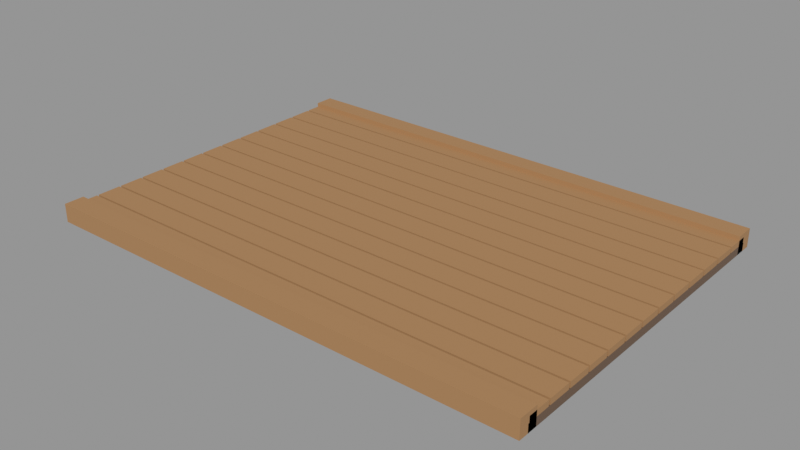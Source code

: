 # Source: pier_deck.blend  (saved by Blender 5.2.45; exported with 4.5.12 LTS)
import bpy
from mathutils import Matrix  # noqa: F401  (used for matrix-valued properties, if any)

bpy.ops.wm.read_factory_settings(use_empty=True)
scene = bpy.context.scene
scene.name = 'Scene'

# ---- materials (node trees are filled in below, after node groups)
mat_m_trim = bpy.data.materials.new('M_Trim')
mat_m_timber = bpy.data.materials.new('M_Timber')

# ---- material node trees
mat_m_trim.use_nodes = True; mat_m_trim.node_tree.nodes.clear()
_N = mat_m_trim.node_tree.nodes; _L = mat_m_trim.node_tree.links
n0 = _N.new('ShaderNodeBsdfPrincipled'); n0.name = 'Principled BSDF'; n0.location = (-200, 100)
n0.inputs[0].default_value = (0.147, 0.0865, 0.05127, 1.0)
n0.inputs[2].default_value = 0.52
n0.inputs[10].default_value = 0.005
n1 = _N.new('ShaderNodeOutputMaterial'); n1.name = 'Material Output'; n1.location = (200, 100)
_L.new(n0.outputs[0], n1.inputs[0])
n1.is_active_output = True
mat_m_timber.use_nodes = True; mat_m_timber.node_tree.nodes.clear()
_N = mat_m_timber.node_tree.nodes; _L = mat_m_timber.node_tree.links
n0 = _N.new('ShaderNodeBsdfPrincipled'); n0.name = 'Principled BSDF'; n0.location = (-200, 100)
n0.inputs[0].default_value = (0.3813, 0.2086, 0.08866, 1.0)
n0.inputs[2].default_value = 0.74
n0.inputs[10].default_value = 0.005
n1 = _N.new('ShaderNodeOutputMaterial'); n1.name = 'Material Output'; n1.location = (200, 100)
_L.new(n0.outputs[0], n1.inputs[0])
n1.is_active_output = True

# ---- meshes
me_sm_env_pier_deck = bpy.data.meshes.new('SM_ENV_pier_deck')
me_sm_env_pier_deck.from_pydata([(-3.0, 2.0, 0.0), (-3.0, -2.0, 0.0), (-3.0, -2.0, 0.1), (-3.0, 2.0, 0.1), (3.0, -2.0, 0.0), (3.0, 2.0, 0.0), (3.0, 2.0, 0.1), (3.0, -2.0, 0.1), (-3.0, -1.705, 0.1), (-3.0, -1.987, 0.1), (-3.0, -1.987, 0.17), (-3.0, -1.705, 0.17), (3.0, -1.987, 0.1), (3.0, -1.705, 0.1), (3.0, -1.705, 0.17), (3.0, -1.987, 0.17), (-3.0, -1.397, 0.1), (-3.0, -1.68, 0.1), (-3.0, -1.68, 0.17), (-3.0, -1.397, 0.17), (3.0, -1.68, 0.1), (3.0, -1.397, 0.1), (3.0, -1.397, 0.17), (3.0, -1.68, 0.17), (-3.0, -1.089, 0.1), (-3.0, -1.372, 0.1), (-3.0, -1.372, 0.17), (-3.0, -1.089, 0.17), (3.0, -1.372, 0.1), (3.0, -1.089, 0.1), (3.0, -1.089, 0.17), (3.0, -1.372, 0.17), (-3.0, -0.7817, 0.1), (-3.0, -1.064, 0.1), (-3.0, -1.064, 0.17), (-3.0, -0.7817, 0.17), (3.0, -1.064, 0.1), (3.0, -0.7817, 0.1), (3.0, -0.7817, 0.17), (3.0, -1.064, 0.17), (-3.0, -0.474, 0.1), (-3.0, -0.7567, 0.1), (-3.0, -0.7567, 0.17), (-3.0, -0.474, 0.17), (3.0, -0.7567, 0.1), (3.0, -0.474, 0.1), (3.0, -0.474, 0.17), (3.0, -0.7567, 0.17), (-3.0, -0.1663, 0.1), (-3.0, -0.449, 0.1), (-3.0, -0.449, 0.17), (-3.0, -0.1663, 0.17), (3.0, -0.449, 0.1), (3.0, -0.1663, 0.1), (3.0, -0.1663, 0.17), (3.0, -0.449, 0.17), (-3.0, 0.1413, 0.1), (-3.0, -0.1413, 0.1), (-3.0, -0.1413, 0.17), (-3.0, 0.1413, 0.17), (3.0, -0.1413, 0.1), (3.0, 0.1413, 0.1), (3.0, 0.1413, 0.17), (3.0, -0.1413, 0.17), (-3.0, 0.449, 0.1), (-3.0, 0.1663, 0.1), (-3.0, 0.1663, 0.17), (-3.0, 0.449, 0.17), (3.0, 0.1663, 0.1), (3.0, 0.449, 0.1), (3.0, 0.449, 0.17), (3.0, 0.1663, 0.17), (-3.0, 0.7567, 0.1), (-3.0, 0.474, 0.1), (-3.0, 0.474, 0.17), (-3.0, 0.7567, 0.17), (3.0, 0.474, 0.1), (3.0, 0.7567, 0.1), (3.0, 0.7567, 0.17), (3.0, 0.474, 0.17), (-3.0, 1.064, 0.1), (-3.0, 0.7817, 0.1), (-3.0, 0.7817, 0.17), (-3.0, 1.064, 0.17), (3.0, 0.7817, 0.1), (3.0, 1.064, 0.1), (3.0, 1.064, 0.17), (3.0, 0.7817, 0.17), (-3.0, 1.372, 0.1), (-3.0, 1.089, 0.1), (-3.0, 1.089, 0.17), (-3.0, 1.372, 0.17), (3.0, 1.089, 0.1), (3.0, 1.372, 0.1), (3.0, 1.372, 0.17), (3.0, 1.089, 0.17), (-3.0, 1.68, 0.1), (-3.0, 1.397, 0.1), (-3.0, 1.397, 0.17), (-3.0, 1.68, 0.17), (3.0, 1.397, 0.1), (3.0, 1.68, 0.1), (3.0, 1.68, 0.17), (3.0, 1.397, 0.17), (-3.0, 1.987, 0.1), (-3.0, 1.705, 0.1), (-3.0, 1.705, 0.17), (-3.0, 1.987, 0.17), (3.0, 1.705, 0.1), (3.0, 1.987, 0.1), (3.0, 1.987, 0.17), (3.0, 1.705, 0.17), (-3.0, -1.88, 0.0), (-3.0, -2.12, 0.0), (-3.0, -2.12, 0.22), (-3.0, -1.88, 0.22), (3.0, -2.12, 0.0), (3.0, -1.88, 0.0), (3.0, -1.88, 0.22), (3.0, -2.12, 0.22), (-3.0, 2.12, 0.0), (-3.0, 1.88, 0.0), (-3.0, 1.88, 0.22), (-3.0, 2.12, 0.22), (3.0, 1.88, 0.0), (3.0, 2.12, 0.0), (3.0, 2.12, 0.22), (3.0, 1.88, 0.22)], [], [(0, 1, 2, 3), (4, 5, 6, 7), (1, 4, 7, 2), (5, 0, 3, 6), (0, 5, 4, 1), (2, 7, 6, 3), (8, 9, 10, 11), (12, 13, 14, 15), (9, 12, 15, 10), (13, 8, 11, 14), (8, 13, 12, 9), (10, 15, 14, 11), (16, 17, 18, 19), (20, 21, 22, 23), (17, 20, 23, 18), (21, 16, 19, 22), (16, 21, 20, 17), (18, 23, 22, 19), (24, 25, 26, 27), (28, 29, 30, 31), (25, 28, 31, 26), (29, 24, 27, 30), (24, 29, 28, 25), (26, 31, 30, 27), (32, 33, 34, 35), (36, 37, 38, 39), (33, 36, 39, 34), (37, 32, 35, 38), (32, 37, 36, 33), (34, 39, 38, 35), (40, 41, 42, 43), (44, 45, 46, 47), (41, 44, 47, 42), (45, 40, 43, 46), (40, 45, 44, 41), (42, 47, 46, 43), (48, 49, 50, 51), (52, 53, 54, 55), (49, 52, 55, 50), (53, 48, 51, 54), (48, 53, 52, 49), (50, 55, 54, 51), (56, 57, 58, 59), (60, 61, 62, 63), (57, 60, 63, 58), (61, 56, 59, 62), (56, 61, 60, 57), (58, 63, 62, 59), (64, 65, 66, 67), (68, 69, 70, 71), (65, 68, 71, 66), (69, 64, 67, 70), (64, 69, 68, 65), (66, 71, 70, 67), (72, 73, 74, 75), (76, 77, 78, 79), (73, 76, 79, 74), (77, 72, 75, 78), (72, 77, 76, 73), (74, 79, 78, 75), (80, 81, 82, 83), (84, 85, 86, 87), (81, 84, 87, 82), (85, 80, 83, 86), (80, 85, 84, 81), (82, 87, 86, 83), (88, 89, 90, 91), (92, 93, 94, 95), (89, 92, 95, 90), (93, 88, 91, 94), (88, 93, 92, 89), (90, 95, 94, 91), (96, 97, 98, 99), (100, 101, 102, 103), (97, 100, 103, 98), (101, 96, 99, 102), (96, 101, 100, 97), (98, 103, 102, 99), (104, 105, 106, 107), (108, 109, 110, 111), (105, 108, 111, 106), (109, 104, 107, 110), (104, 109, 108, 105), (106, 111, 110, 107), (112, 113, 114, 115), (116, 117, 118, 119), (113, 116, 119, 114), (117, 112, 115, 118), (112, 117, 116, 113), (114, 119, 118, 115), (120, 121, 122, 123), (124, 125, 126, 127), (121, 124, 127, 122), (125, 120, 123, 126), (120, 125, 124, 121), (122, 127, 126, 123)])
me_sm_env_pier_deck.polygons.foreach_set('material_index', [0, 0, 0, 0, 0, 0, 1, 1, 1, 1, 1, 1, 1, 1, 1, 1, 1, 1, 1, 1, 1, 1, 1, 1, 1, 1, 1, 1, 1, 1, 1, 1, 1, 1, 1, 1, 1, 1, 1, 1, 1, 1, 1, 1, 1, 1, 1, 1, 1, 1, 1, 1, 1, 1, 1, 1, 1, 1, 1, 1, 1, 1, 1, 1, 1, 1, 1, 1, 1, 1, 1, 1, 1, 1, 1, 1, 1, 1, 1, 1, 1, 1, 1, 1, 1, 1, 1, 1, 1, 1, 1, 1, 1, 1, 1, 1])
_uv = me_sm_env_pier_deck.uv_layers.new(name='UVMap')
_uv.uv.foreach_set('vector', [2.0, 0.0, -2.0, 0.0, -2.0, 0.1, 2.0, 0.1, -2.0, 0.0, 2.0, 0.0, 2.0, 0.1, -2.0, 0.1, -3.0, 0.0, 3.0, 0.0, 3.0, 0.1, -3.0, 0.1, 3.0, 0.0, -3.0, 0.0, -3.0, 0.1, 3.0, 0.1, -3.0, 2.0, 3.0, 2.0, 3.0, -2.0, -3.0, -2.0, -3.0, -2.0, 3.0, -2.0, 3.0, 2.0, -3.0, 2.0, -1.705, 0.1, -1.987, 0.1, -1.987, 0.17, -1.705, 0.17, -1.987, 0.1, -1.705, 0.1, -1.705, 0.17, -1.987, 0.17, -3.0, 0.1, 3.0, 0.1, 3.0, 0.17, -3.0, 0.17, 3.0, 0.1, -3.0, 0.1, -3.0, 0.17, 3.0, 0.17, -3.0, -1.705, 3.0, -1.705, 3.0, -1.987, -3.0, -1.987, -3.0, -1.987, 3.0, -1.987, 3.0, -1.705, -3.0, -1.705, -1.397, 0.1, -1.68, 0.1, -1.68, 0.17, -1.397, 0.17, -1.68, 0.1, -1.397, 0.1, -1.397, 0.17, -1.68, 0.17, -3.0, 0.1, 3.0, 0.1, 3.0, 0.17, -3.0, 0.17, 3.0, 0.1, -3.0, 0.1, -3.0, 0.17, 3.0, 0.17, -3.0, -1.397, 3.0, -1.397, 3.0, -1.68, -3.0, -1.68, -3.0, -1.68, 3.0, -1.68, 3.0, -1.397, -3.0, -1.397, -1.089, 0.1, -1.372, 0.1, -1.372, 0.17, -1.089, 0.17, -1.372, 0.1, -1.089, 0.1, -1.089, 0.17, -1.372, 0.17, -3.0, 0.1, 3.0, 0.1, 3.0, 0.17, -3.0, 0.17, 3.0, 0.1, -3.0, 0.1, -3.0, 0.17, 3.0, 0.17, -3.0, -1.089, 3.0, -1.089, 3.0, -1.372, -3.0, -1.372, -3.0, -1.372, 3.0, -1.372, 3.0, -1.089, -3.0, -1.089, -0.7817, 0.1, -1.064, 0.1, -1.064, 0.17, -0.7817, 0.17, -1.064, 0.1, -0.7817, 0.1, -0.7817, 0.17, -1.064, 0.17, -3.0, 0.1, 3.0, 0.1, 3.0, 0.17, -3.0, 0.17, 3.0, 0.1, -3.0, 0.1, -3.0, 0.17, 3.0, 0.17, -3.0, -0.7817, 3.0, -0.7817, 3.0, -1.064, -3.0, -1.064, -3.0, -1.064, 3.0, -1.064, 3.0, -0.7817, -3.0, -0.7817, -0.474, 0.1, -0.7567, 0.1, -0.7567, 0.17, -0.474, 0.17, -0.7567, 0.1, -0.474, 0.1, -0.474, 0.17, -0.7567, 0.17, -3.0, 0.1, 3.0, 0.1, 3.0, 0.17, -3.0, 0.17, 3.0, 0.1, -3.0, 0.1, -3.0, 0.17, 3.0, 0.17, -3.0, -0.474, 3.0, -0.474, 3.0, -0.7567, -3.0, -0.7567, -3.0, -0.7567, 3.0, -0.7567, 3.0, -0.474, -3.0, -0.474, -0.1663, 0.1, -0.449, 0.1, -0.449, 0.17, -0.1663, 0.17, -0.449, 0.1, -0.1663, 0.1, -0.1663, 0.17, -0.449, 0.17, -3.0, 0.1, 3.0, 0.1, 3.0, 0.17, -3.0, 0.17, 3.0, 0.1, -3.0, 0.1, -3.0, 0.17, 3.0, 0.17, -3.0, -0.1663, 3.0, -0.1663, 3.0, -0.449, -3.0, -0.449, -3.0, -0.449, 3.0, -0.449, 3.0, -0.1663, -3.0, -0.1663, 0.1413, 0.1, -0.1413, 0.1, -0.1413, 0.17, 0.1413, 0.17, -0.1413, 0.1, 0.1413, 0.1, 0.1413, 0.17, -0.1413, 0.17, -3.0, 0.1, 3.0, 0.1, 3.0, 0.17, -3.0, 0.17, 3.0, 0.1, -3.0, 0.1, -3.0, 0.17, 3.0, 0.17, -3.0, 0.1413, 3.0, 0.1413, 3.0, -0.1413, -3.0, -0.1413, -3.0, -0.1413, 3.0, -0.1413, 3.0, 0.1413, -3.0, 0.1413, 0.449, 0.1, 0.1663, 0.1, 0.1663, 0.17, 0.449, 0.17, 0.1663, 0.1, 0.449, 0.1, 0.449, 0.17, 0.1663, 0.17, -3.0, 0.1, 3.0, 0.1, 3.0, 0.17, -3.0, 0.17, 3.0, 0.1, -3.0, 0.1, -3.0, 0.17, 3.0, 0.17, -3.0, 0.449, 3.0, 0.449, 3.0, 0.1663, -3.0, 0.1663, -3.0, 0.1663, 3.0, 0.1663, 3.0, 0.449, -3.0, 0.449, 0.7567, 0.1, 0.474, 0.1, 0.474, 0.17, 0.7567, 0.17, 0.474, 0.1, 0.7567, 0.1, 0.7567, 0.17, 0.474, 0.17, -3.0, 0.1, 3.0, 0.1, 3.0, 0.17, -3.0, 0.17, 3.0, 0.1, -3.0, 0.1, -3.0, 0.17, 3.0, 0.17, -3.0, 0.7567, 3.0, 0.7567, 3.0, 0.474, -3.0, 0.474, -3.0, 0.474, 3.0, 0.474, 3.0, 0.7567, -3.0, 0.7567, 1.064, 0.1, 0.7817, 0.1, 0.7817, 0.17, 1.064, 0.17, 0.7817, 0.1, 1.064, 0.1, 1.064, 0.17, 0.7817, 0.17, -3.0, 0.1, 3.0, 0.1, 3.0, 0.17, -3.0, 0.17, 3.0, 0.1, -3.0, 0.1, -3.0, 0.17, 3.0, 0.17, -3.0, 1.064, 3.0, 1.064, 3.0, 0.7817, -3.0, 0.7817, -3.0, 0.7817, 3.0, 0.7817, 3.0, 1.064, -3.0, 1.064, 1.372, 0.1, 1.089, 0.1, 1.089, 0.17, 1.372, 0.17, 1.089, 0.1, 1.372, 0.1, 1.372, 0.17, 1.089, 0.17, -3.0, 0.1, 3.0, 0.1, 3.0, 0.17, -3.0, 0.17, 3.0, 0.1, -3.0, 0.1, -3.0, 0.17, 3.0, 0.17, -3.0, 1.372, 3.0, 1.372, 3.0, 1.089, -3.0, 1.089, -3.0, 1.089, 3.0, 1.089, 3.0, 1.372, -3.0, 1.372, 1.68, 0.1, 1.397, 0.1, 1.397, 0.17, 1.68, 0.17, 1.397, 0.1, 1.68, 0.1, 1.68, 0.17, 1.397, 0.17, -3.0, 0.1, 3.0, 0.1, 3.0, 0.17, -3.0, 0.17, 3.0, 0.1, -3.0, 0.1, -3.0, 0.17, 3.0, 0.17, -3.0, 1.68, 3.0, 1.68, 3.0, 1.397, -3.0, 1.397, -3.0, 1.397, 3.0, 1.397, 3.0, 1.68, -3.0, 1.68, 1.987, 0.1, 1.705, 0.1, 1.705, 0.17, 1.987, 0.17, 1.705, 0.1, 1.987, 0.1, 1.987, 0.17, 1.705, 0.17, -3.0, 0.1, 3.0, 0.1, 3.0, 0.17, -3.0, 0.17, 3.0, 0.1, -3.0, 0.1, -3.0, 0.17, 3.0, 0.17, -3.0, 1.987, 3.0, 1.987, 3.0, 1.705, -3.0, 1.705, -3.0, 1.705, 3.0, 1.705, 3.0, 1.987, -3.0, 1.987, -1.88, 0.0, -2.12, 0.0, -2.12, 0.22, -1.88, 0.22, -2.12, 0.0, -1.88, 0.0, -1.88, 0.22, -2.12, 0.22, -3.0, 0.0, 3.0, 0.0, 3.0, 0.22, -3.0, 0.22, 3.0, 0.0, -3.0, 0.0, -3.0, 0.22, 3.0, 0.22, -3.0, -1.88, 3.0, -1.88, 3.0, -2.12, -3.0, -2.12, -3.0, -2.12, 3.0, -2.12, 3.0, -1.88, -3.0, -1.88, 2.12, 0.0, 1.88, 0.0, 1.88, 0.22, 2.12, 0.22, 1.88, 0.0, 2.12, 0.0, 2.12, 0.22, 1.88, 0.22, -3.0, 0.0, 3.0, 0.0, 3.0, 0.22, -3.0, 0.22, 3.0, 0.0, -3.0, 0.0, -3.0, 0.22, 3.0, 0.22, -3.0, 2.12, 3.0, 2.12, 3.0, 1.88, -3.0, 1.88, -3.0, 1.88, 3.0, 1.88, 3.0, 2.12, -3.0, 2.12])
me_sm_env_pier_deck.materials.append(mat_m_trim)
me_sm_env_pier_deck.materials.append(mat_m_timber)
me_sm_env_pier_deck.update()

# ---- objects
ob_sm_env_pier_deck = bpy.data.objects.new('SM_ENV_pier_deck', me_sm_env_pier_deck)

# ---- transforms, parenting, visibility, modifiers, constraints
ob_sm_env_pier_deck.location = (0.0, 0.0, 0.0)

# ---- collection membership
scene.collection.objects.link(ob_sm_env_pier_deck)

# ---- scene / render settings (as saved in the file)
scene.frame_start = 1; scene.frame_end = 250; scene.frame_set(1)
scene.render.engine = 'BLENDER_EEVEE_NEXT'
scene.render.image_settings.color_mode = 'RGB'
scene.render.image_settings.compression = 90
scene.render.resolution_x = 1600
scene.render.resolution_y = 900
scene.render.bake_bias = 0.0
scene.render.bake_samples = 0
scene.render.compositor_device = 'GPU'
scene.eevee.gi_irradiance_pool_size = '256'
scene.eevee.use_volume_custom_range = False
scene.eevee.fast_gi_thickness_near = 0.1
scene.eevee.fast_gi_thickness_far = 0.0
scene.eevee.shadow_pool_size = '1024'
scene.eevee.ray_tracing_options.screen_trace_thickness = 0.1
scene.eevee.use_raytracing = True
scene.view_settings.view_transform = 'Standard'
bpy.context.view_layer.update()

# ---- added for rendering (the .blend has no active camera and no usable light): camera, sun + grey world if the file has none
cam_auto = bpy.data.cameras.new('AutoCamera')
cam_auto.lens = 50.0
cam_auto.sensor_width = 36.0
cam_auto.clip_end = 1000.0
ob_auto_camera = bpy.data.objects.new('AutoCamera', cam_auto)
scene.collection.objects.link(ob_auto_camera)
ob_auto_camera.location = (6.80062, -8.16075, 5.5505)
ob_auto_camera.rotation_euler = (1.09748, -7.21219e-08, 0.694738)
scene.camera = ob_auto_camera
light_auto_sun = bpy.data.lights.new('AutoSun', 'SUN')
light_auto_sun.energy = 3.0
light_auto_sun.angle = 0.0523599
ob_auto_sun = bpy.data.objects.new('AutoSun', light_auto_sun)
scene.collection.objects.link(ob_auto_sun)
ob_auto_sun.rotation_euler = (0.872665, 0.174533, 0.523599)
if scene.world is None:
    world_auto = bpy.data.worlds.new('AutoWorld')
    world_auto.color = (0.3, 0.3, 0.3)
    scene.world = world_auto
bpy.context.view_layer.update()
